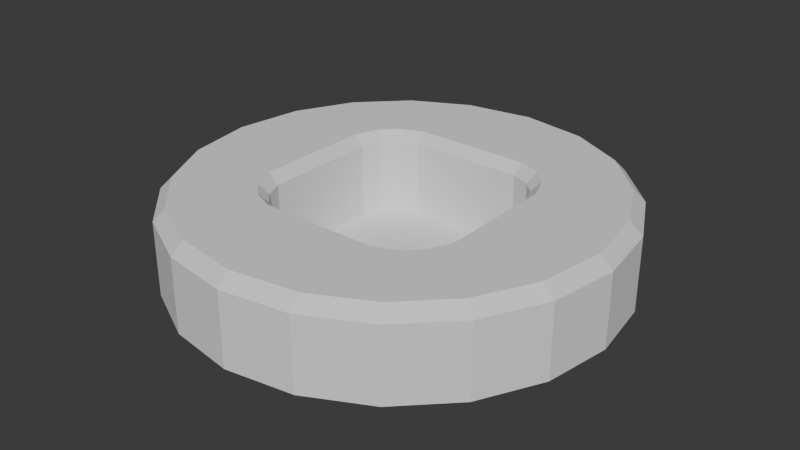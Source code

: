 # Source: sockerOut.blend  (saved by Blender 4.4.32; exported with 4.5.12 LTS)
import bpy
from mathutils import Matrix  # noqa: F401  (used for matrix-valued properties, if any)

bpy.ops.wm.read_factory_settings(use_empty=True)
scene = bpy.context.scene
scene.name = 'Scene'

# ---- collections
col_collection = bpy.data.collections.new('Collection'); scene.collection.children.link(col_collection)

# ---- world
world_world = bpy.data.worlds.new('World'); scene.world = world_world
world_world.use_nodes = True; world_world.node_tree.nodes.clear()
_N = world_world.node_tree.nodes; _L = world_world.node_tree.links
n0 = _N.new('ShaderNodeOutputWorld'); n0.name = 'World Output'; n0.location = (300, 300)
n1 = _N.new('ShaderNodeBackground'); n1.name = 'Background'; n1.location = (10, 300)
n1.inputs[0].default_value = (0.05088, 0.05088, 0.05088, 1.0)
_L.new(n1.outputs[0], n0.inputs[0])
n0.is_active_output = True
world_world.color = (0.05088, 0.05088, 0.05088)
world_world.sun_shadow_jitter_overblur = 0.0

# ---- meshes
me_cube_001 = bpy.data.meshes.new('Cube.001')
me_cube_001.from_pydata([(-0.08794, 0.0, 0.0), (0.0, -0.08876, 0.0), (-0.05239, -0.08874, 0.0), (-0.07001, -0.08141, 0.0), (-0.08059, -0.07084, 0.0), (-0.08792, -0.05322, 0.0), (1.748e-08, -0.2, 0.0), (-0.2, -1.748e-08, 0.0), (-0.1902, -0.0618, 0.0), (-0.1618, -0.1176, 0.0), (-0.1176, -0.1618, 0.0), (-0.0618, -0.1902, 0.0), (0.0, -0.1884, 0.07778), (2.413e-09, -0.2, 0.06679), (-0.2, -2.472e-09, 0.06679), (-0.1883, 0.0, 0.07778), (-0.1902, -0.0618, 0.06679), (-0.1787, -0.06083, 0.07778), (-0.1618, -0.1176, 0.06679), (-0.1525, -0.1122, 0.07778), (-0.1176, -0.1618, 0.06679), (-0.1121, -0.1526, 0.07778), (-0.0618, -0.1902, 0.06679), (-0.06074, -0.1787, 0.07778), (-0.09731, 0.0, 0.07778), (-0.08794, 0.0, 0.0687), (0.0, -0.08876, 0.0687), (0.0, -0.09807, 0.07778), (-0.05325, -0.09806, 0.07778), (-0.05239, -0.08874, 0.0687), (-0.07461, -0.08919, 0.07778), (-0.07001, -0.08141, 0.0687), (-0.08845, -0.07536, 0.07778), (-0.08059, -0.07084, 0.0687), (-0.0973, -0.054, 0.07778), (-0.08792, -0.05322, 0.0687), (0.0, 0.0, 0.0)], [], [(2, 1, 6, 11), (3, 2, 11, 10), (4, 3, 10, 9), (5, 4, 9, 8), (0, 5, 8, 7), (7, 8, 16, 14), (10, 11, 22, 20), (9, 10, 20, 18), (8, 9, 18, 16), (34, 17, 19, 32), (2, 3, 31, 29), (3, 4, 33, 31), (28, 23, 12, 27), (32, 19, 21, 30), (1, 2, 29, 26), (4, 5, 35, 33), (30, 21, 23, 28), (24, 15, 17, 34), (17, 15, 14, 16), (19, 17, 16, 18), (21, 19, 18, 20), (23, 21, 20, 22), (12, 23, 22, 13), (11, 6, 13, 22), (35, 25, 24, 34), (33, 35, 34, 32), (31, 33, 32, 30), (29, 31, 30, 28), (26, 29, 28, 27), (5, 0, 25, 35), (2, 1, 36), (4, 3, 36), (0, 5, 36), (3, 2, 36), (5, 4, 36)])
_uv = me_cube_001.uv_layers.new(name='UVMap')
_uv.uv.foreach_set('vector', [0.0, 0.0, 0.0, 0.0, 0.0, 0.0, 0.0, 0.0, 0.0, 0.0, 0.0, 0.0, 0.0, 0.0, 0.0, 0.0, 0.0, 0.0, 0.0, 0.0, 0.0, 0.0, 0.0, 0.0, 0.0, 0.0, 0.0, 0.0, 0.0, 0.0, 0.0, 0.0, 0.0, 0.0, 0.0, 0.0, 0.0, 0.0, 0.0, 0.0, 0.0, 0.0, 0.0, 0.0, 0.0, 0.0, 0.0, 0.0, 0.0, 0.0, 0.0, 0.0, 0.0, 0.0, 0.0, 0.0, 0.0, 0.0, 0.0, 0.0, 0.0, 0.0, 0.0, 0.0, 0.0, 0.0, 0.0, 0.0, 0.0, 0.0, 0.0, 0.0, 0.0, 0.0, 0.0, 0.0, 0.0, 0.0, 0.0, 0.0, 0.0, 0.0, 0.0, 0.0, 0.0, 0.0, 0.0, 0.0, 0.0, 0.0, 0.0, 0.0, 0.0, 0.0, 0.0, 0.0, 0.0, 0.0, 0.0, 0.0, 0.0, 0.0, 0.0, 0.0, 0.0, 0.0, 0.0, 0.0, 0.0, 0.0, 0.0, 0.0, 0.0, 0.0, 0.0, 0.0, 0.0, 0.0, 0.0, 0.0, 0.0, 0.0, 0.0, 0.0, 0.0, 0.0, 0.0, 0.0, 0.0, 0.0, 0.0, 0.0, 0.0, 0.0, 0.0, 0.0, 0.0, 0.0, 0.0, 0.0, 0.0, 0.0, 0.0, 0.0, 0.0, 0.0, 0.0, 0.0, 0.0, 0.0, 0.0, 0.0, 0.0, 0.0, 0.0, 0.0, 0.0, 0.0, 0.0, 0.0, 0.0, 0.0, 0.0, 0.0, 0.0, 0.0, 0.0, 0.0, 0.0, 0.0, 0.0, 0.0, 0.0, 0.0, 0.0, 0.0, 0.0, 0.0, 0.0, 0.0, 0.0, 0.0, 0.0, 0.0, 0.0, 0.0, 0.0, 0.0, 0.0, 0.0, 0.0, 0.0, 0.0, 0.0, 0.0, 0.0, 0.0, 0.0, 0.0, 0.0, 0.0, 0.0, 0.0, 0.0, 0.0, 0.0, 0.0, 0.0, 0.0, 0.0, 0.0, 0.0, 0.0, 0.0, 0.0, 0.0, 0.0, 0.0, 0.0, 0.0, 0.0, 0.0, 0.0, 0.0, 0.0, 0.0, 0.0, 0.0, 0.0, 0.0, 0.0, 0.0, 0.0, 0.0, 0.0, 0.0, 0.0, 0.0, 0.0, 0.0, 0.0, 0.0, 0.0, 0.0, 0.0, 0.0, 0.0, 0.0, 0.0, 0.0, 0.0, 0.0, 0.0, 0.0, 0.0, 0.0, 0.0, 0.0, 0.0, 0.0, 0.0, 0.0, 0.0, 0.0, 0.0, 0.0, 0.0, 0.0, 0.0, 0.0])
me_cube_001.update()

# ---- objects
ob_insocket = bpy.data.objects.new('InSocket', me_cube_001)

# ---- transforms, parenting, visibility, modifiers, constraints
ob_insocket.location = (0.0, 0.0, 0.0)
_m = ob_insocket.modifiers.new('Mirror', 'MIRROR')
_m.use_axis = (True, True, False)
_m.use_clip = True
_m.use_mirror_merge = False

# ---- collection membership
col_collection.objects.link(ob_insocket)

# ---- scene / render settings (as saved in the file)
scene.frame_start = 1; scene.frame_end = 250; scene.frame_set(1)
scene.render.engine = 'BLENDER_EEVEE_NEXT'
bpy.context.view_layer.update()

# ---- added for rendering (the .blend has no active camera and no usable light): camera, sun
cam_auto = bpy.data.cameras.new('AutoCamera')
cam_auto.lens = 50.0
cam_auto.sensor_width = 36.0
cam_auto.clip_end = 1000.0
ob_auto_camera = bpy.data.objects.new('AutoCamera', cam_auto)
scene.collection.objects.link(ob_auto_camera)
ob_auto_camera.location = (0.528311, -0.633973, 0.461541)
ob_auto_camera.rotation_euler = (1.09748, -7.21219e-08, 0.694738)
scene.camera = ob_auto_camera
light_auto_sun = bpy.data.lights.new('AutoSun', 'SUN')
light_auto_sun.energy = 3.0
light_auto_sun.angle = 0.0523599
ob_auto_sun = bpy.data.objects.new('AutoSun', light_auto_sun)
scene.collection.objects.link(ob_auto_sun)
ob_auto_sun.rotation_euler = (0.872665, 0.174533, 0.523599)
bpy.context.view_layer.update()
